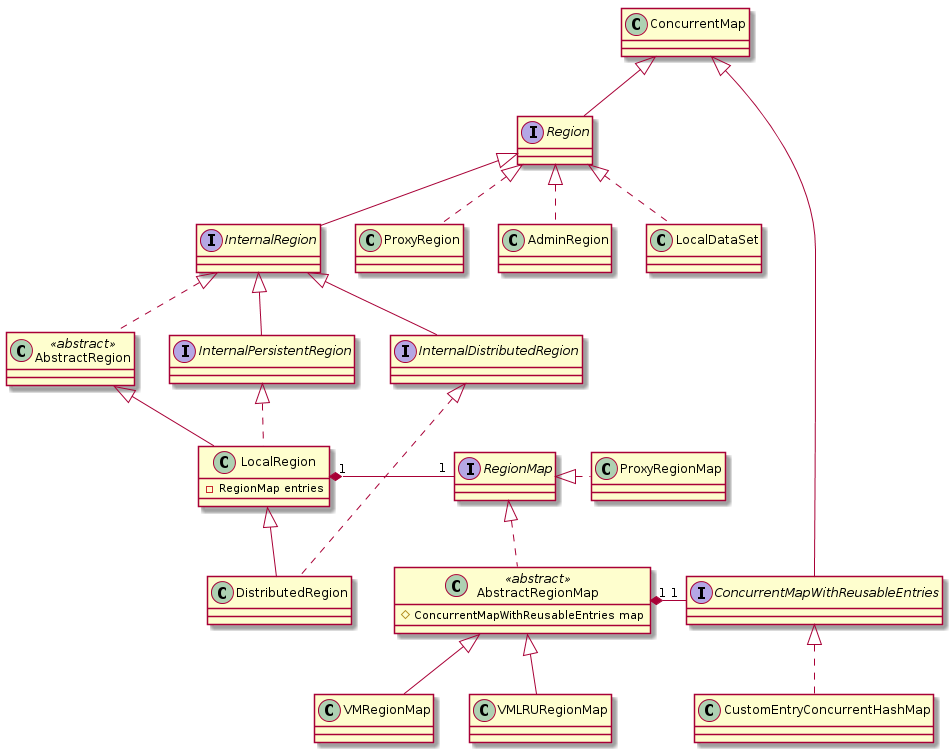

The diagram above was rendered by PlantUML. Its source (embedded in the PNG):
@startuml
interface Region
interface InternalRegion


ConcurrentMap <|-- Region
Region <|.. ProxyRegion
Region <|.. AdminRegion
Region <|.. LocalDataSet
Region <|-- InternalRegion

interface InternalDistributedRegion
interface InternalPersistentRegion
class AbstractRegion <<abstract>>
InternalRegion <|-- InternalDistributedRegion
InternalRegion <|-- InternalPersistentRegion

InternalRegion <|.. AbstractRegion
AbstractRegion <|-- LocalRegion
LocalRegion <|-- DistributedRegion
InternalPersistentRegion <|.. LocalRegion
InternalDistributedRegion <|.. DistributedRegion

interface RegionMap

RegionMap "1" -right-* "1" LocalRegion

class AbstractRegionMap <<abstract>>
RegionMap <|.. AbstractRegionMap
RegionMap <|..right... ProxyRegionMap

AbstractRegionMap "1" *-right- "1" ConcurrentMapWithReusableEntries
interface ConcurrentMapWithReusableEntries
ConcurrentMap <|-- ConcurrentMapWithReusableEntries

ConcurrentMapWithReusableEntries <|.. CustomEntryConcurrentHashMap

AbstractRegionMap <|-- VMRegionMap
AbstractRegionMap <|-- VMLRURegionMap

class LocalRegion {
  -RegionMap entries
}

class AbstractRegionMap {
  #ConcurrentMapWithReusableEntries map
}
@enduml